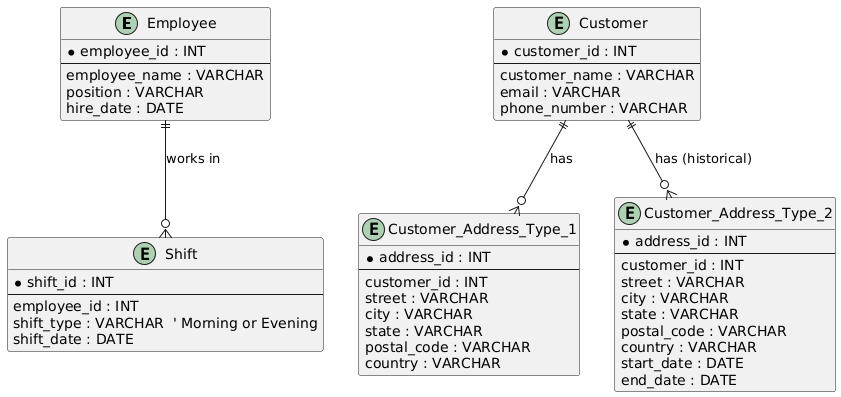

The diagram above was rendered by PlantUML. Its source (embedded in the PNG):
@startuml
entity "Employee" as employee {
    * employee_id : INT
    --
    employee_name : VARCHAR
    position : VARCHAR
    hire_date : DATE
}

entity "Shift" as shift {
    * shift_id : INT
    --
    employee_id : INT
    shift_type : VARCHAR  ' Morning or Evening
    shift_date : DATE
}

entity "Customer" as customer {
    * customer_id : INT
    --
    customer_name : VARCHAR
    email : VARCHAR
    phone_number : VARCHAR
}

entity "Customer_Address_Type_1" as cust_addr_1 {
    * address_id : INT
    --
    customer_id : INT
    street : VARCHAR
    city : VARCHAR
    state : VARCHAR
    postal_code : VARCHAR
    country : VARCHAR
}

entity "Customer_Address_Type_2" as cust_addr_2 {
    * address_id : INT
    --
    customer_id : INT
    street : VARCHAR
    city : VARCHAR
    state : VARCHAR
    postal_code : VARCHAR
    country : VARCHAR
    start_date : DATE
    end_date : DATE
}

' Relationships
employee ||--o{ shift : "works in"
customer ||--o{ cust_addr_1 : "has"
customer ||--o{ cust_addr_2 : "has (historical)"
@enduml